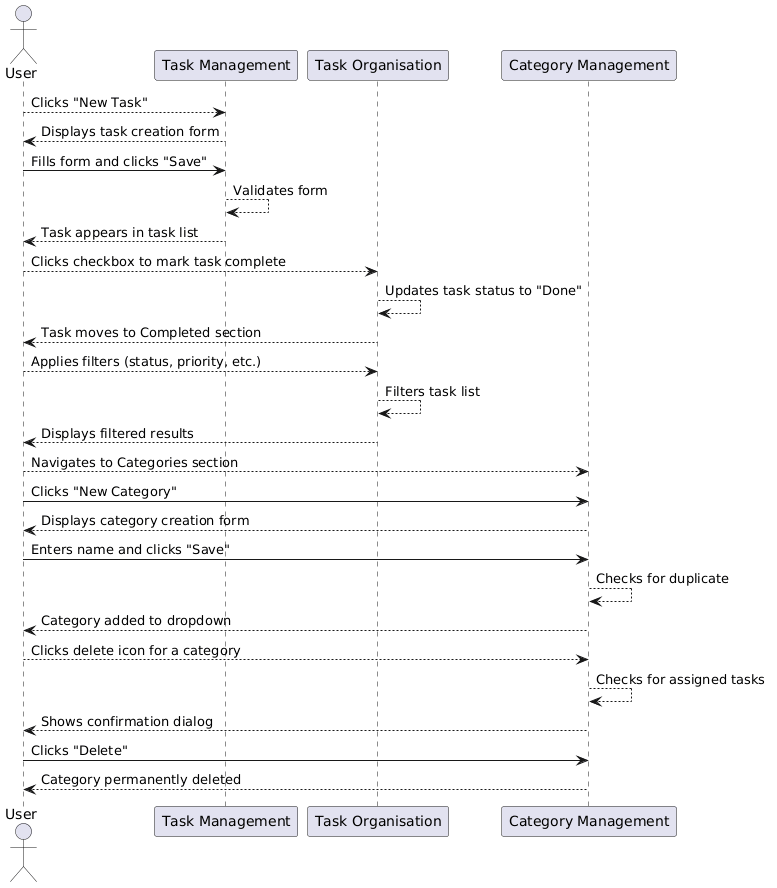

The diagram above was rendered by PlantUML. Its source (embedded in the PNG):
@startuml
actor User as user
participant "Task Management" as taskMgmt
participant "Task Organisation" as taskOrg
participant "Category Management" as catMgmt

user --> taskMgmt : Clicks "New Task"
taskMgmt --> user : Displays task creation form
user -> taskMgmt : Fills form and clicks "Save"
taskMgmt --> taskMgmt : Validates form
taskMgmt --> user : Task appears in task list

user --> taskOrg : Clicks checkbox to mark task complete
taskOrg --> taskOrg : Updates task status to "Done"
taskOrg --> user : Task moves to Completed section

user --> taskOrg : Applies filters (status, priority, etc.)
taskOrg --> taskOrg : Filters task list
taskOrg --> user : Displays filtered results

user --> catMgmt : Navigates to Categories section
user -> catMgmt : Clicks "New Category"
catMgmt --> user : Displays category creation form
user -> catMgmt : Enters name and clicks "Save"
catMgmt --> catMgmt : Checks for duplicate
catMgmt --> user : Category added to dropdown

user --> catMgmt : Clicks delete icon for a category
catMgmt --> catMgmt : Checks for assigned tasks
catMgmt --> user : Shows confirmation dialog
user -> catMgmt : Clicks "Delete"
catMgmt --> user : Category permanently deleted
@enduml